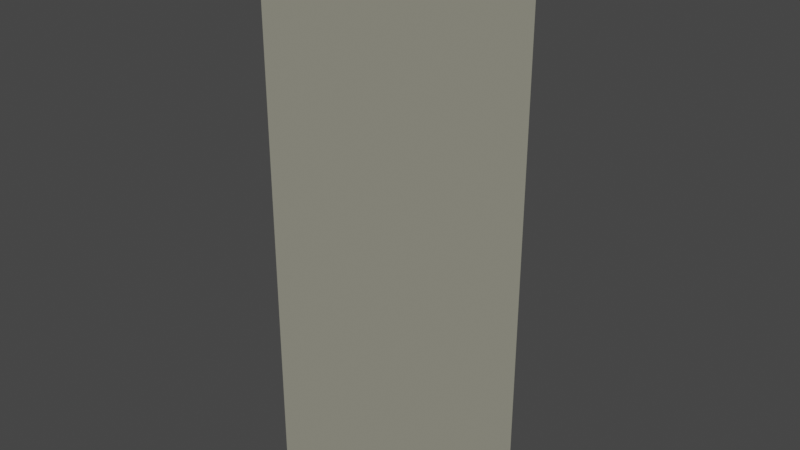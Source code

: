 # Source: milk_carton.blend  (saved by Blender 3.6.13; exported with 4.5.12 LTS)
import bpy
from mathutils import Matrix  # noqa: F401  (used for matrix-valued properties, if any)

bpy.ops.wm.read_factory_settings(use_empty=True)
scene = bpy.context.scene
scene.name = 'Scene'

# ---- collections
col_collection = bpy.data.collections.new('Collection'); scene.collection.children.link(col_collection)

# ---- images (referenced by path relative to the original .blend; pixels are not part of the script)
import os
ASSET_DIR = os.environ.get("B2B_ASSET_DIR", "")  # directory of the original .blend (textures are referenced by path, not embedded)
HERE = os.path.dirname(os.path.abspath(__file__))  # packed textures are extracted next to this script under _unpacked/

def load_image(name, relpath, width, height, colorspace="sRGB"):
    """Load a texture the original file referenced (path relative to the .blend, or extracted next to this script)."""
    p = next((c for c in (os.path.join(HERE, relpath), os.path.join(ASSET_DIR, relpath)) if relpath and os.path.exists(c)), "")
    if p:
        img = bpy.data.images.load(p, check_existing=True)
        img.name = name
    else:  # same state as the original file: an image datablock whose file is absent (Cycles renders it pink)
        img = bpy.data.images.new(name, width, height)
        img.source = "FILE"
        img.filepath = "//" + (relpath or name)
    img.colorspace_settings.name = colorspace
    return img
img_milk_carton_png = load_image('milk_carton.png', 'milk_carton.png', 1024, 1024, 'sRGB')
img_milk_carton_bottom_png = load_image('milk_carton_bottom.png', 'milk_carton_bottom.png', 1024, 1024, 'sRGB')

# ---- materials (node trees are filled in below, after node groups)
mat_milk_carton = bpy.data.materials.new('milk_carton')
mat_milk_carton.use_transparent_shadow = False
mat_milk_carton_bottom = bpy.data.materials.new('milk_carton_bottom')
mat_milk_carton_bottom.use_transparent_shadow = False

# ---- material node trees
mat_milk_carton.use_nodes = True; mat_milk_carton.node_tree.nodes.clear()
_N = mat_milk_carton.node_tree.nodes; _L = mat_milk_carton.node_tree.links
n0 = _N.new('ShaderNodeTexImage'); n0.name = 'Image Texture'; n0.location = (-586, 278)
n0.image = img_milk_carton_png
n0.extension = 'MIRROR'
n1 = _N.new('ShaderNodeRGBToBW'); n1.name = 'RGB to BW'; n1.location = (-279, 258)
n2 = _N.new('ShaderNodeOutputMaterial'); n2.name = 'Material Output'; n2.location = (158, 262)
n3 = _N.new('ShaderNodeMix'); n3.name = 'Mix'; n3.location = (-30, 272)
n3.data_type = 'RGBA'
n3.blend_type = 'MULTIPLY'
n3.inputs[0].default_value = 1.0
n3.inputs[7].default_value = (0.6724, 0.6584, 0.5271, 1.0)
_L.new(n0.outputs[0], n1.inputs[0])
_L.new(n3.outputs[2], n2.inputs[0])
_L.new(n1.outputs[0], n3.inputs[6])
n2.is_active_output = True
mat_milk_carton_bottom.use_nodes = True; mat_milk_carton_bottom.node_tree.nodes.clear()
_N = mat_milk_carton_bottom.node_tree.nodes; _L = mat_milk_carton_bottom.node_tree.links
n0 = _N.new('ShaderNodeTexImage'); n0.name = 'Image Texture'; n0.location = (-586, 278)
n0.image = img_milk_carton_bottom_png
n0.extension = 'MIRROR'
n1 = _N.new('ShaderNodeRGBToBW'); n1.name = 'RGB to BW'; n1.location = (-279, 258)
n2 = _N.new('ShaderNodeOutputMaterial'); n2.name = 'Material Output'; n2.location = (158, 262)
n3 = _N.new('ShaderNodeMix'); n3.name = 'Mix'; n3.location = (-30, 272)
n3.data_type = 'RGBA'
n3.blend_type = 'MULTIPLY'
n3.inputs[0].default_value = 1.0
n3.inputs[7].default_value = (0.6724, 0.6584, 0.5271, 1.0)
_L.new(n0.outputs[0], n1.inputs[0])
_L.new(n3.outputs[2], n2.inputs[0])
_L.new(n1.outputs[0], n3.inputs[6])
n2.is_active_output = True

# ---- world
world_world = bpy.data.worlds.new('World'); scene.world = world_world
world_world.use_nodes = True; world_world.node_tree.nodes.clear()
_N = world_world.node_tree.nodes; _L = world_world.node_tree.links
n0 = _N.new('ShaderNodeOutputWorld'); n0.name = 'World Output'; n0.location = (300, 300)
n1 = _N.new('ShaderNodeBackground'); n1.name = 'Background'; n1.location = (10, 300)
n1.inputs[0].default_value = (0.05088, 0.05088, 0.05088, 1.0)
_L.new(n1.outputs[0], n0.inputs[0])
n0.is_active_output = True
world_world.color = (0.05088, 0.05088, 0.05088)
world_world.use_sun_shadow = False
world_world.sun_shadow_jitter_overblur = 0.0

# ---- meshes
me_milk_carton = bpy.data.meshes.new('milk_carton')
me_milk_carton.from_pydata([(-0.03756, -0.03756, -0.1181), (-0.03756, -0.03756, 0.1181), (-0.03756, 0.03756, -0.1181), (-0.03756, 0.03756, 0.1181), (0.03756, -0.03756, -0.1181), (0.03756, -0.03756, 0.1181), (0.03756, 0.03756, -0.1181), (0.03756, 0.03756, 0.1181), (-0.03756, 0.0, 0.1526), (0.03756, 0.0, 0.1526), (-0.00256, 0.0, 0.1381), (0.00256, 0.0, 0.1381)], [], [(2, 3, 7, 6), (4, 5, 1, 0), (2, 6, 4, 0), (7, 11, 5), (10, 3, 1), (8, 3, 10), (8, 10, 1), (9, 5, 11), (9, 11, 7), (6, 7, 5, 4), (2, 0, 1, 3), (8, 1, 5, 9), (7, 3, 8, 9)])
me_milk_carton.polygons.foreach_set('material_index', [0, 0, 1, 0, 0, 0, 0, 0, 0, 0, 0, 0, 0])
_uv = me_milk_carton.uv_layers.new(name='UVMap')
_uv.uv.foreach_set('vector', [0.0, 0.0, 0.0, 0.725, 1.0, 0.725, 1.0, 0.0, 1.0, 0.12, 1.0, 1.0, 0.0, 1.0, 3.777e-08, 0.12, 0.0, 2.0, 0.0, -2.98e-08, 2.0, 2.98e-08, 2.0, 2.0, 0.0, -2.98e-08, 0.5, 0.125, 1.0, 2.98e-08, 0.5, 0.425, 2.98e-08, 0.55, 1.0, 0.55, 0.44, 0.79, 0.44, 0.79, 0.44, 0.79, 0.44, 0.79, 0.44, 0.79, 0.44, 0.79, 0.44, 0.79, 0.44, 0.79, 0.44, 0.79, 0.44, 0.79, 0.44, 0.79, 0.44, 0.79, 1.0, 0.725, 1.0, 2.142e-08, 0.0, -2.148e-08, 0.0, 0.725, 1.192e-07, 0.725, 1.0, 0.725, 1.0, 0.0, 0.0, 0.0, 0.0, 0.825, 0.0, 1.0, 1.0, 1.0, 1.0, 0.825, 2.408e-05, 0.825, 1.0, 0.825, 1.0, 1.0, -2.372e-05, 1.0])
me_milk_carton.materials.append(mat_milk_carton)
me_milk_carton.materials.append(mat_milk_carton_bottom)
me_milk_carton.update()

# ---- objects
ob_milk_carton = bpy.data.objects.new('milk_carton', me_milk_carton)

# ---- transforms, parenting, visibility, modifiers, constraints
ob_milk_carton.location = (0.0, 0.0, 0.0)

# ---- collection membership
col_collection.objects.link(ob_milk_carton)

# ---- scene / render settings (as saved in the file)
scene.frame_start = 1; scene.frame_end = 250; scene.frame_set(1)
scene.render.engine = 'BLENDER_EEVEE_NEXT'
scene.cycles.sampling_pattern = 'TABULATED_SOBOL'
scene.view_settings.view_transform = 'Filmic'
bpy.context.view_layer.update()

# ---- added for rendering (the .blend has no active camera and no usable light): camera, sun
cam_auto = bpy.data.cameras.new('AutoCamera')
cam_auto.lens = 50.0
cam_auto.sensor_width = 36.0
cam_auto.clip_end = 1000.0
ob_auto_camera = bpy.data.objects.new('AutoCamera', cam_auto)
scene.collection.objects.link(ob_auto_camera)
ob_auto_camera.location = (0.269056, -0.322867, 0.232448)
ob_auto_camera.rotation_euler = (1.09748, -7.21219e-08, 0.694738)
scene.camera = ob_auto_camera
light_auto_sun = bpy.data.lights.new('AutoSun', 'SUN')
light_auto_sun.energy = 3.0
light_auto_sun.angle = 0.0523599
ob_auto_sun = bpy.data.objects.new('AutoSun', light_auto_sun)
scene.collection.objects.link(ob_auto_sun)
ob_auto_sun.rotation_euler = (0.872665, 0.174533, 0.523599)
bpy.context.view_layer.update()
